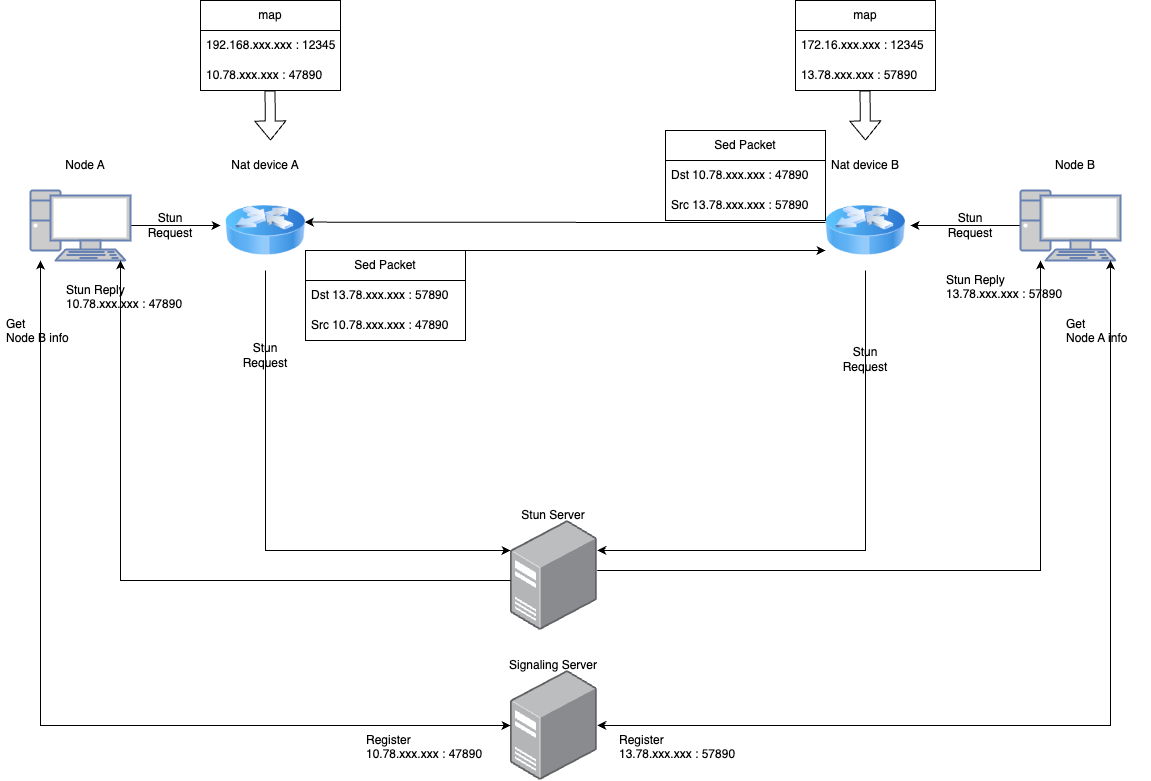

The diagram above was exported from draw.io. Its source (the exported page's mxGraphModel, read from the mxfile embedded in the PNG):
<mxGraphModel dx="1626" dy="855" grid="1" gridSize="10" guides="1" tooltips="1" connect="1" arrows="1" fold="1" page="1" pageScale="1" pageWidth="1169" pageHeight="827" math="0" shadow="0">
  <root>
    <mxCell id="0" />
    <mxCell id="1" parent="0" />
    <mxCell id="BVV3Q0hbCegU0aFq1Z97-3" value="" style="group" vertex="1" connectable="0" parent="1">
      <mxGeometry x="40" y="190" width="110" height="110" as="geometry" />
    </mxCell>
    <mxCell id="BVV3Q0hbCegU0aFq1Z97-20" style="edgeStyle=orthogonalEdgeStyle;rounded=0;orthogonalLoop=1;jettySize=auto;html=1;" edge="1" parent="BVV3Q0hbCegU0aFq1Z97-3" source="BVV3Q0hbCegU0aFq1Z97-1">
      <mxGeometry relative="1" as="geometry">
        <mxPoint x="190" y="75" as="targetPoint" />
      </mxGeometry>
    </mxCell>
    <mxCell id="BVV3Q0hbCegU0aFq1Z97-1" value="" style="fontColor=#0066CC;verticalAlign=top;verticalLabelPosition=bottom;labelPosition=center;align=center;html=1;outlineConnect=0;fillColor=#CCCCCC;strokeColor=#6881B3;gradientColor=none;gradientDirection=north;strokeWidth=2;shape=mxgraph.networks.pc;" vertex="1" parent="BVV3Q0hbCegU0aFq1Z97-3">
      <mxGeometry y="40" width="100" height="70" as="geometry" />
    </mxCell>
    <mxCell id="BVV3Q0hbCegU0aFq1Z97-2" value="Node A" style="text;html=1;align=center;verticalAlign=middle;whiteSpace=wrap;rounded=0;" vertex="1" parent="BVV3Q0hbCegU0aFq1Z97-3">
      <mxGeometry width="110" height="30" as="geometry" />
    </mxCell>
    <mxCell id="BVV3Q0hbCegU0aFq1Z97-4" value="" style="group" vertex="1" connectable="0" parent="1">
      <mxGeometry x="1030" y="190" width="110" height="110" as="geometry" />
    </mxCell>
    <mxCell id="BVV3Q0hbCegU0aFq1Z97-22" style="edgeStyle=orthogonalEdgeStyle;rounded=0;orthogonalLoop=1;jettySize=auto;html=1;" edge="1" parent="BVV3Q0hbCegU0aFq1Z97-4" source="BVV3Q0hbCegU0aFq1Z97-5">
      <mxGeometry relative="1" as="geometry">
        <mxPoint x="-110" y="75" as="targetPoint" />
      </mxGeometry>
    </mxCell>
    <mxCell id="BVV3Q0hbCegU0aFq1Z97-5" value="" style="fontColor=#0066CC;verticalAlign=top;verticalLabelPosition=bottom;labelPosition=center;align=center;html=1;outlineConnect=0;fillColor=#CCCCCC;strokeColor=#6881B3;gradientColor=none;gradientDirection=north;strokeWidth=2;shape=mxgraph.networks.pc;" vertex="1" parent="BVV3Q0hbCegU0aFq1Z97-4">
      <mxGeometry y="40" width="100" height="70" as="geometry" />
    </mxCell>
    <mxCell id="BVV3Q0hbCegU0aFq1Z97-6" value="Node B" style="text;html=1;align=center;verticalAlign=middle;whiteSpace=wrap;rounded=0;" vertex="1" parent="BVV3Q0hbCegU0aFq1Z97-4">
      <mxGeometry width="110" height="30" as="geometry" />
    </mxCell>
    <mxCell id="BVV3Q0hbCegU0aFq1Z97-16" value="" style="group" vertex="1" connectable="0" parent="1">
      <mxGeometry x="503.39" y="520" width="120" height="150" as="geometry" />
    </mxCell>
    <mxCell id="BVV3Q0hbCegU0aFq1Z97-14" value="" style="image;points=[];aspect=fixed;html=1;align=center;shadow=0;dashed=0;image=img/lib/allied_telesis/computer_and_terminals/Server_Desktop.svg;" vertex="1" parent="BVV3Q0hbCegU0aFq1Z97-16">
      <mxGeometry x="16.610000000000014" y="40" width="86.78" height="110" as="geometry" />
    </mxCell>
    <mxCell id="BVV3Q0hbCegU0aFq1Z97-15" value="Stun Server" style="text;html=1;align=center;verticalAlign=middle;whiteSpace=wrap;rounded=0;" vertex="1" parent="BVV3Q0hbCegU0aFq1Z97-16">
      <mxGeometry y="20" width="120" height="30" as="geometry" />
    </mxCell>
    <mxCell id="BVV3Q0hbCegU0aFq1Z97-17" value="" style="group" vertex="1" connectable="0" parent="1">
      <mxGeometry x="503.39" y="670" width="120" height="150" as="geometry" />
    </mxCell>
    <mxCell id="BVV3Q0hbCegU0aFq1Z97-18" value="" style="image;points=[];aspect=fixed;html=1;align=center;shadow=0;dashed=0;image=img/lib/allied_telesis/computer_and_terminals/Server_Desktop.svg;" vertex="1" parent="BVV3Q0hbCegU0aFq1Z97-17">
      <mxGeometry x="16.610000000000014" y="40" width="86.78" height="110" as="geometry" />
    </mxCell>
    <mxCell id="BVV3Q0hbCegU0aFq1Z97-19" value="Signaling Server" style="text;html=1;align=center;verticalAlign=middle;whiteSpace=wrap;rounded=0;" vertex="1" parent="BVV3Q0hbCegU0aFq1Z97-17">
      <mxGeometry y="20" width="120" height="30" as="geometry" />
    </mxCell>
    <mxCell id="BVV3Q0hbCegU0aFq1Z97-25" value="Stun Request" style="text;html=1;align=center;verticalAlign=middle;whiteSpace=wrap;rounded=0;" vertex="1" parent="1">
      <mxGeometry x="150" y="250" width="60" height="30" as="geometry" />
    </mxCell>
    <mxCell id="BVV3Q0hbCegU0aFq1Z97-26" value="Stun Request" style="text;html=1;align=center;verticalAlign=middle;whiteSpace=wrap;rounded=0;" vertex="1" parent="1">
      <mxGeometry x="950" y="250" width="60" height="30" as="geometry" />
    </mxCell>
    <mxCell id="BVV3Q0hbCegU0aFq1Z97-27" value="Stun Request" style="text;html=1;align=center;verticalAlign=middle;whiteSpace=wrap;rounded=0;" vertex="1" parent="1">
      <mxGeometry x="245" y="380" width="60" height="30" as="geometry" />
    </mxCell>
    <mxCell id="BVV3Q0hbCegU0aFq1Z97-28" value="Stun Request" style="text;html=1;align=center;verticalAlign=middle;whiteSpace=wrap;rounded=0;" vertex="1" parent="1">
      <mxGeometry x="845" y="384" width="60" height="30" as="geometry" />
    </mxCell>
    <mxCell id="BVV3Q0hbCegU0aFq1Z97-41" style="edgeStyle=orthogonalEdgeStyle;rounded=0;orthogonalLoop=1;jettySize=auto;html=1;" edge="1" parent="1" source="BVV3Q0hbCegU0aFq1Z97-14" target="BVV3Q0hbCegU0aFq1Z97-1">
      <mxGeometry relative="1" as="geometry">
        <Array as="points">
          <mxPoint x="130" y="620" />
        </Array>
      </mxGeometry>
    </mxCell>
    <mxCell id="BVV3Q0hbCegU0aFq1Z97-42" style="edgeStyle=orthogonalEdgeStyle;rounded=0;orthogonalLoop=1;jettySize=auto;html=1;" edge="1" parent="1" source="BVV3Q0hbCegU0aFq1Z97-14" target="BVV3Q0hbCegU0aFq1Z97-5">
      <mxGeometry relative="1" as="geometry">
        <Array as="points">
          <mxPoint x="1050" y="610" />
        </Array>
      </mxGeometry>
    </mxCell>
    <mxCell id="BVV3Q0hbCegU0aFq1Z97-43" value="Stun Reply&lt;div&gt;10.78.xxx.xxx : 47890&lt;/div&gt;" style="text;strokeColor=none;fillColor=none;align=left;verticalAlign=middle;spacingLeft=4;spacingRight=4;overflow=hidden;points=[[0,0.5],[1,0.5]];portConstraint=eastwest;rotatable=0;whiteSpace=wrap;html=1;" vertex="1" parent="1">
      <mxGeometry x="70" y="320" width="130" height="30" as="geometry" />
    </mxCell>
    <mxCell id="BVV3Q0hbCegU0aFq1Z97-45" value="Stun Reply&lt;div&gt;13.78.xxx.xxx : 57890&lt;/div&gt;" style="text;strokeColor=none;fillColor=none;align=left;verticalAlign=middle;spacingLeft=4;spacingRight=4;overflow=hidden;points=[[0,0.5],[1,0.5]];portConstraint=eastwest;rotatable=0;whiteSpace=wrap;html=1;" vertex="1" parent="1">
      <mxGeometry x="950" y="310" width="130" height="30" as="geometry" />
    </mxCell>
    <mxCell id="BVV3Q0hbCegU0aFq1Z97-46" style="edgeStyle=orthogonalEdgeStyle;rounded=0;orthogonalLoop=1;jettySize=auto;html=1;startArrow=classic;startFill=1;" edge="1" parent="1" source="BVV3Q0hbCegU0aFq1Z97-1" target="BVV3Q0hbCegU0aFq1Z97-18">
      <mxGeometry relative="1" as="geometry">
        <Array as="points">
          <mxPoint x="50" y="765" />
        </Array>
      </mxGeometry>
    </mxCell>
    <mxCell id="BVV3Q0hbCegU0aFq1Z97-48" style="edgeStyle=orthogonalEdgeStyle;rounded=0;orthogonalLoop=1;jettySize=auto;html=1;startArrow=classic;startFill=1;" edge="1" parent="1" source="BVV3Q0hbCegU0aFq1Z97-5" target="BVV3Q0hbCegU0aFq1Z97-18">
      <mxGeometry relative="1" as="geometry">
        <Array as="points">
          <mxPoint x="1120" y="765" />
        </Array>
      </mxGeometry>
    </mxCell>
    <mxCell id="BVV3Q0hbCegU0aFq1Z97-49" value="Register&lt;br&gt;&lt;div&gt;10.78.xxx.xxx : 47890&lt;/div&gt;" style="text;strokeColor=none;fillColor=none;align=left;verticalAlign=middle;spacingLeft=4;spacingRight=4;overflow=hidden;points=[[0,0.5],[1,0.5]];portConstraint=eastwest;rotatable=0;whiteSpace=wrap;html=1;" vertex="1" parent="1">
      <mxGeometry x="370" y="770" width="130" height="30" as="geometry" />
    </mxCell>
    <mxCell id="BVV3Q0hbCegU0aFq1Z97-51" value="Register&lt;br&gt;&lt;div&gt;13.78.xxx.xxx : 57890&lt;/div&gt;" style="text;strokeColor=none;fillColor=none;align=left;verticalAlign=middle;spacingLeft=4;spacingRight=4;overflow=hidden;points=[[0,0.5],[1,0.5]];portConstraint=eastwest;rotatable=0;whiteSpace=wrap;html=1;" vertex="1" parent="1">
      <mxGeometry x="623.39" y="770" width="130" height="30" as="geometry" />
    </mxCell>
    <mxCell id="BVV3Q0hbCegU0aFq1Z97-35" value="map" style="swimlane;fontStyle=0;childLayout=stackLayout;horizontal=1;startSize=30;horizontalStack=0;resizeParent=1;resizeParentMax=0;resizeLast=0;collapsible=1;marginBottom=0;whiteSpace=wrap;html=1;" vertex="1" parent="1">
      <mxGeometry x="805" y="40" width="140" height="90" as="geometry" />
    </mxCell>
    <mxCell id="BVV3Q0hbCegU0aFq1Z97-36" value="172.16.xxx.xxx : 12345" style="text;strokeColor=none;fillColor=none;align=left;verticalAlign=middle;spacingLeft=4;spacingRight=4;overflow=hidden;points=[[0,0.5],[1,0.5]];portConstraint=eastwest;rotatable=0;whiteSpace=wrap;html=1;" vertex="1" parent="BVV3Q0hbCegU0aFq1Z97-35">
      <mxGeometry y="30" width="140" height="30" as="geometry" />
    </mxCell>
    <mxCell id="BVV3Q0hbCegU0aFq1Z97-37" value="13.78.xxx.xxx : 57890" style="text;strokeColor=none;fillColor=none;align=left;verticalAlign=middle;spacingLeft=4;spacingRight=4;overflow=hidden;points=[[0,0.5],[1,0.5]];portConstraint=eastwest;rotatable=0;whiteSpace=wrap;html=1;" vertex="1" parent="BVV3Q0hbCegU0aFq1Z97-35">
      <mxGeometry y="60" width="140" height="30" as="geometry" />
    </mxCell>
    <mxCell id="BVV3Q0hbCegU0aFq1Z97-58" style="edgeStyle=orthogonalEdgeStyle;rounded=0;orthogonalLoop=1;jettySize=auto;html=1;" edge="1" parent="1" source="BVV3Q0hbCegU0aFq1Z97-12" target="BVV3Q0hbCegU0aFq1Z97-14">
      <mxGeometry relative="1" as="geometry">
        <Array as="points">
          <mxPoint x="875" y="590" />
        </Array>
      </mxGeometry>
    </mxCell>
    <mxCell id="BVV3Q0hbCegU0aFq1Z97-12" value="" style="image;html=1;image=img/lib/clip_art/networking/Router_Icon_128x128.png;container=0;" vertex="1" parent="1">
      <mxGeometry x="835" y="230" width="80" height="80" as="geometry" />
    </mxCell>
    <mxCell id="BVV3Q0hbCegU0aFq1Z97-13" value="Nat device B" style="text;html=1;align=center;verticalAlign=middle;whiteSpace=wrap;rounded=0;container=0;" vertex="1" parent="1">
      <mxGeometry x="830" y="190" width="90" height="30" as="geometry" />
    </mxCell>
    <mxCell id="BVV3Q0hbCegU0aFq1Z97-56" style="edgeStyle=orthogonalEdgeStyle;rounded=0;orthogonalLoop=1;jettySize=auto;html=1;" edge="1" parent="1" source="BVV3Q0hbCegU0aFq1Z97-7" target="BVV3Q0hbCegU0aFq1Z97-14">
      <mxGeometry relative="1" as="geometry">
        <Array as="points">
          <mxPoint x="275" y="590" />
        </Array>
      </mxGeometry>
    </mxCell>
    <mxCell id="BVV3Q0hbCegU0aFq1Z97-73" style="edgeStyle=orthogonalEdgeStyle;rounded=0;orthogonalLoop=1;jettySize=auto;html=1;entryX=0;entryY=0.75;entryDx=0;entryDy=0;" edge="1" parent="1" source="BVV3Q0hbCegU0aFq1Z97-7" target="BVV3Q0hbCegU0aFq1Z97-12">
      <mxGeometry relative="1" as="geometry">
        <Array as="points">
          <mxPoint x="830" y="290" />
          <mxPoint x="830" y="290" />
        </Array>
      </mxGeometry>
    </mxCell>
    <mxCell id="BVV3Q0hbCegU0aFq1Z97-7" value="" style="image;html=1;image=img/lib/clip_art/networking/Router_Icon_128x128.png;container=0;" vertex="1" parent="1">
      <mxGeometry x="235" y="230" width="80" height="80" as="geometry" />
    </mxCell>
    <mxCell id="BVV3Q0hbCegU0aFq1Z97-9" value="Nat device A" style="text;html=1;align=center;verticalAlign=middle;whiteSpace=wrap;rounded=0;container=0;" vertex="1" parent="1">
      <mxGeometry x="230" y="190" width="90" height="30" as="geometry" />
    </mxCell>
    <mxCell id="BVV3Q0hbCegU0aFq1Z97-55" value="" style="group" vertex="1" connectable="0" parent="1">
      <mxGeometry x="210" y="40" width="140" height="90" as="geometry" />
    </mxCell>
    <mxCell id="BVV3Q0hbCegU0aFq1Z97-31" value="map" style="swimlane;fontStyle=0;childLayout=stackLayout;horizontal=1;startSize=30;horizontalStack=0;resizeParent=1;resizeParentMax=0;resizeLast=0;collapsible=1;marginBottom=0;whiteSpace=wrap;html=1;container=0;" vertex="1" parent="BVV3Q0hbCegU0aFq1Z97-55">
      <mxGeometry width="140" height="90" as="geometry" />
    </mxCell>
    <mxCell id="BVV3Q0hbCegU0aFq1Z97-32" value="192.168.xxx.xxx : 12345" style="text;strokeColor=none;fillColor=none;align=left;verticalAlign=middle;spacingLeft=4;spacingRight=4;overflow=hidden;points=[[0,0.5],[1,0.5]];portConstraint=eastwest;rotatable=0;whiteSpace=wrap;html=1;container=0;" vertex="1" parent="BVV3Q0hbCegU0aFq1Z97-55">
      <mxGeometry y="30" width="140" height="30" as="geometry" />
    </mxCell>
    <mxCell id="BVV3Q0hbCegU0aFq1Z97-33" value="10.78.xxx.xxx : 47890" style="text;strokeColor=none;fillColor=none;align=left;verticalAlign=middle;spacingLeft=4;spacingRight=4;overflow=hidden;points=[[0,0.5],[1,0.5]];portConstraint=eastwest;rotatable=0;whiteSpace=wrap;html=1;container=0;" vertex="1" parent="BVV3Q0hbCegU0aFq1Z97-55">
      <mxGeometry y="60" width="140" height="30" as="geometry" />
    </mxCell>
    <mxCell id="BVV3Q0hbCegU0aFq1Z97-62" value="Get&amp;nbsp;&lt;div&gt;Node A info&lt;/div&gt;" style="text;strokeColor=none;fillColor=none;align=left;verticalAlign=middle;spacingLeft=4;spacingRight=4;overflow=hidden;points=[[0,0.5],[1,0.5]];portConstraint=eastwest;rotatable=0;whiteSpace=wrap;html=1;" vertex="1" parent="1">
      <mxGeometry x="1070" y="354" width="91" height="30" as="geometry" />
    </mxCell>
    <mxCell id="BVV3Q0hbCegU0aFq1Z97-65" value="Get&amp;nbsp;&lt;div&gt;Node B info&lt;/div&gt;" style="text;strokeColor=none;fillColor=none;align=left;verticalAlign=middle;spacingLeft=4;spacingRight=4;overflow=hidden;points=[[0,0.5],[1,0.5]];portConstraint=eastwest;rotatable=0;whiteSpace=wrap;html=1;" vertex="1" parent="1">
      <mxGeometry x="10" y="354" width="91" height="30" as="geometry" />
    </mxCell>
    <mxCell id="BVV3Q0hbCegU0aFq1Z97-68" value="" style="shape=flexArrow;endArrow=classic;html=1;rounded=0;" edge="1" parent="1">
      <mxGeometry width="50" height="50" relative="1" as="geometry">
        <mxPoint x="279.5" y="130" as="sourcePoint" />
        <mxPoint x="280" y="180" as="targetPoint" />
      </mxGeometry>
    </mxCell>
    <mxCell id="BVV3Q0hbCegU0aFq1Z97-70" value="" style="shape=flexArrow;endArrow=classic;html=1;rounded=0;" edge="1" parent="1">
      <mxGeometry width="50" height="50" relative="1" as="geometry">
        <mxPoint x="874.5" y="130" as="sourcePoint" />
        <mxPoint x="875" y="180" as="targetPoint" />
      </mxGeometry>
    </mxCell>
    <mxCell id="BVV3Q0hbCegU0aFq1Z97-72" style="edgeStyle=orthogonalEdgeStyle;rounded=0;orthogonalLoop=1;jettySize=auto;html=1;entryX=0.993;entryY=0.395;entryDx=0;entryDy=0;entryPerimeter=0;" edge="1" parent="1" source="BVV3Q0hbCegU0aFq1Z97-12" target="BVV3Q0hbCegU0aFq1Z97-7">
      <mxGeometry relative="1" as="geometry">
        <Array as="points">
          <mxPoint x="710" y="262" />
          <mxPoint x="710" y="262" />
        </Array>
      </mxGeometry>
    </mxCell>
    <mxCell id="BVV3Q0hbCegU0aFq1Z97-74" value="Sed Packet" style="swimlane;fontStyle=0;childLayout=stackLayout;horizontal=1;startSize=30;horizontalStack=0;resizeParent=1;resizeParentMax=0;resizeLast=0;collapsible=1;marginBottom=0;whiteSpace=wrap;html=1;" vertex="1" parent="1">
      <mxGeometry x="315" y="290" width="160" height="90" as="geometry" />
    </mxCell>
    <mxCell id="BVV3Q0hbCegU0aFq1Z97-75" value="Dst 13.78.xxx.xxx : 57890" style="text;strokeColor=none;fillColor=none;align=left;verticalAlign=middle;spacingLeft=4;spacingRight=4;overflow=hidden;points=[[0,0.5],[1,0.5]];portConstraint=eastwest;rotatable=0;whiteSpace=wrap;html=1;" vertex="1" parent="BVV3Q0hbCegU0aFq1Z97-74">
      <mxGeometry y="30" width="160" height="30" as="geometry" />
    </mxCell>
    <mxCell id="BVV3Q0hbCegU0aFq1Z97-76" value="Src 10.78.xxx.xxx : 47890" style="text;strokeColor=none;fillColor=none;align=left;verticalAlign=middle;spacingLeft=4;spacingRight=4;overflow=hidden;points=[[0,0.5],[1,0.5]];portConstraint=eastwest;rotatable=0;whiteSpace=wrap;html=1;" vertex="1" parent="BVV3Q0hbCegU0aFq1Z97-74">
      <mxGeometry y="60" width="160" height="30" as="geometry" />
    </mxCell>
    <mxCell id="BVV3Q0hbCegU0aFq1Z97-85" value="Sed Packet" style="swimlane;fontStyle=0;childLayout=stackLayout;horizontal=1;startSize=30;horizontalStack=0;resizeParent=1;resizeParentMax=0;resizeLast=0;collapsible=1;marginBottom=0;whiteSpace=wrap;html=1;" vertex="1" parent="1">
      <mxGeometry x="675" y="170" width="160" height="90" as="geometry" />
    </mxCell>
    <mxCell id="BVV3Q0hbCegU0aFq1Z97-87" value="Dst 10.78.xxx.xxx : 47890" style="text;strokeColor=none;fillColor=none;align=left;verticalAlign=middle;spacingLeft=4;spacingRight=4;overflow=hidden;points=[[0,0.5],[1,0.5]];portConstraint=eastwest;rotatable=0;whiteSpace=wrap;html=1;" vertex="1" parent="BVV3Q0hbCegU0aFq1Z97-85">
      <mxGeometry y="30" width="160" height="30" as="geometry" />
    </mxCell>
    <mxCell id="BVV3Q0hbCegU0aFq1Z97-86" value="Src 13.78.xxx.xxx : 57890" style="text;strokeColor=none;fillColor=none;align=left;verticalAlign=middle;spacingLeft=4;spacingRight=4;overflow=hidden;points=[[0,0.5],[1,0.5]];portConstraint=eastwest;rotatable=0;whiteSpace=wrap;html=1;" vertex="1" parent="BVV3Q0hbCegU0aFq1Z97-85">
      <mxGeometry y="60" width="160" height="30" as="geometry" />
    </mxCell>
  </root>
</mxGraphModel>